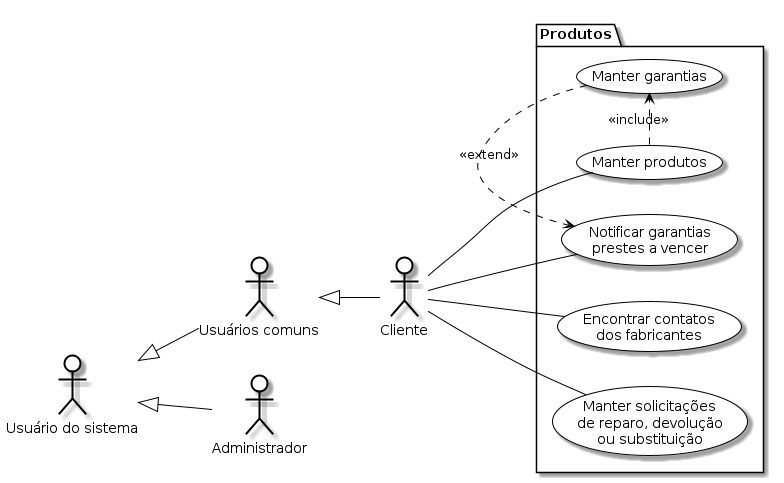

The diagram above was rendered by PlantUML. Its source (embedded in the PNG):
@startuml Produtos

skinparam defaultFontName  Helvetica
skinparam sequenceMessageAlign center
skinparam monochrome true

skinparam activity {
    ArrowColor Black
    BackgroundColor White
    BorderColor Black
    BorderThickness 1
}

skinparam actor {
    BackgroundColor White
    BorderColor Black
}

skinparam usecase {
    ArrowColor Black
    BackgroundColor White
    BorderColor Black
    BorderThickness 1
}

skinparam class {
    ArrowColor Black
    BackgroundColor White
    BorderColor Black
    BorderThickness 1
}


skinparam object {
    ArrowColor Black
    BackgroundColor White
    BorderColor Black
}

skinparam package {
    BackgroundColor White
    BorderColor Black
}


skinparam component {
    BackgroundColor White
    InterfaceBackgroundColor White
    BorderColor Black
    InterfaceBorderColor Black
}

skinparam note {
    BackgroundColor White
    BorderColor Black
}

skinparam state {
    ArrowColor Black
    BackgroundColor White
    BorderColor Black
}

skinparam sequence {
    ArrowColor Black
    BackgroundColor White
    ParticipantBackgroundColor White
    BorderColor Black
    LifeLineBorderColor Black
    ParticipantBorderColor Black
    BoxLineColor Black
}

skinparam interface {
    BackgroundColor White
    BorderColor Black
}

left to right direction

actor "Usuário do sistema" as user
actor "Usuários comuns" as common_user
actor Cliente as cli
actor Administrador as adm

user <|-- common_user
common_user <|-- cli
user <|-- adm

package  "Produtos" {
    usecase "Manter produtos" as uc_manter_produtos
    usecase "Manter garantias" as uc_manter_garantias
    cli -- uc_manter_produtos
    uc_manter_produtos .> uc_manter_garantias: <<include>>

    usecase "Notificar garantias\n prestes a vencer" as uc_notificar_garantias
    cli -- uc_notificar_garantias
    uc_manter_garantias .> uc_notificar_garantias: <<extend>>

    usecase "Encontrar contatos\n dos fabricantes" as uc_encontrar_contatos
    cli -- uc_encontrar_contatos

    usecase "Manter solicitações\n de reparo, devolução\n ou substituição" as uc_manter_solicitacoes_reparo
    cli -- uc_manter_solicitacoes_reparo
}

@enduml